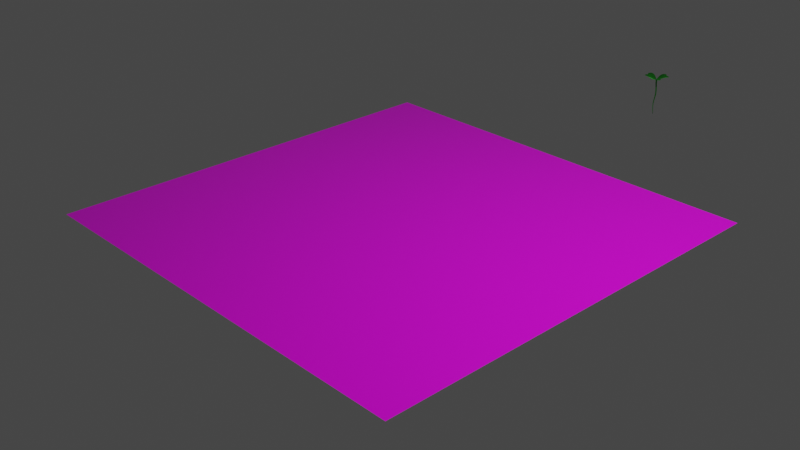 # Source: clover.blend  (saved by Blender 2.92.15; exported with 4.5.12 LTS)
import bpy
from mathutils import Matrix  # noqa: F401  (used for matrix-valued properties, if any)

bpy.ops.wm.read_factory_settings(use_empty=True)
scene = bpy.context.scene
scene.name = 'Scene'

# ---- collections
col_collection = bpy.data.collections.new('Collection'); scene.collection.children.link(col_collection)

# ---- images (referenced by path relative to the original .blend; pixels are not part of the script)
import os
ASSET_DIR = os.environ.get("B2B_ASSET_DIR", "")  # directory of the original .blend (textures are referenced by path, not embedded)
HERE = os.path.dirname(os.path.abspath(__file__))  # packed textures are extracted next to this script under _unpacked/

def load_image(name, relpath, width, height, colorspace="sRGB"):
    """Load a texture the original file referenced (path relative to the .blend, or extracted next to this script)."""
    p = next((c for c in (os.path.join(HERE, relpath), os.path.join(ASSET_DIR, relpath)) if relpath and os.path.exists(c)), "")
    if p:
        img = bpy.data.images.load(p, check_existing=True)
        img.name = name
    else:  # same state as the original file: an image datablock whose file is absent (Cycles renders it pink)
        img = bpy.data.images.new(name, width, height)
        img.source = "FILE"
        img.filepath = "//" + (relpath or name)
    img.colorspace_settings.name = colorspace
    return img
img_moss001_2k_color_jpg = load_image('Moss001_2K_Color.jpg', 'Moss001_2K_Color.jpg', 1024, 1024, 'sRGB')
img_moss001_2k_roughness_jpg = load_image('Moss001_2K_Roughness.jpg', 'Moss001_2K_Roughness.jpg', 1024, 1024, 'sRGB')
img_moss001_2k_displacement_jpg = load_image('Moss001_2K_Displacement.jpg', 'Moss001_2K_Displacement.jpg', 1024, 1024, 'sRGB')

# ---- materials (node trees are filled in below, after node groups)
mat_material_001 = bpy.data.materials.new('Material.001')
mat_material_001.use_transparent_shadow = False
mat_material_002 = bpy.data.materials.new('Material.002')
mat_material_002.use_transparent_shadow = False

# ---- material node trees
mat_material_001.use_nodes = True; mat_material_001.node_tree.nodes.clear()
_N = mat_material_001.node_tree.nodes; _L = mat_material_001.node_tree.links
n0 = _N.new('ShaderNodeBsdfPrincipled'); n0.name = 'Principled BSDF'; n0.location = (10, 300)
n0.distribution = 'GGX'
n0.subsurface_method = 'BURLEY'
n0.inputs[0].default_value = (0.00434, 0.4244, 0.006722, 1.0)
n0.inputs[3].default_value = 1.45
n0.inputs[18].default_value = 0.686
n0.inputs[27].default_value = (0.0, 0.0, 0.0, 1.0)
n0.inputs[28].default_value = 1.0
n1 = _N.new('ShaderNodeOutputMaterial'); n1.name = 'Material Output'; n1.location = (300, 300)
n2 = _N.new('ShaderNodeTexVoronoi'); n2.name = 'Voronoi Texture'; n2.location = (-261, 178)
n2.inputs[2].default_value = 56.6
_L.new(n0.outputs[0], n1.inputs[0])
_L.new(n2.outputs[0], n0.inputs[1])
n1.is_active_output = True
mat_material_002.use_nodes = True; mat_material_002.node_tree.nodes.clear()
_N = mat_material_002.node_tree.nodes; _L = mat_material_002.node_tree.links
n0 = _N.new('ShaderNodeBsdfPrincipled'); n0.name = 'Principled BSDF'; n0.location = (-314, 316)
n0.distribution = 'GGX'
n0.subsurface_method = 'BURLEY'
n0.inputs[3].default_value = 1.45
n0.inputs[27].default_value = (0.0, 0.0, 0.0, 1.0)
n0.inputs[28].default_value = 1.0
n1 = _N.new('ShaderNodeTexImage'); n1.name = 'Image Texture'; n1.location = (-679, 272)
n1.image = img_moss001_2k_color_jpg
n2 = _N.new('ShaderNodeTexImage'); n2.name = 'Image Texture.002'; n2.location = (-657, 20)
n2.image = img_moss001_2k_roughness_jpg
n3 = _N.new('ShaderNodeTexImage'); n3.name = 'Image Texture.001'; n3.location = (11, 176)
n3.image = img_moss001_2k_displacement_jpg
n4 = _N.new('ShaderNodeOutputMaterial'); n4.name = 'Material Output'; n4.location = (300, 300)
n5 = _N.new('ShaderNodeTexImage'); n5.name = 'Image Texture.003'; n5.location = (-93, -112)
_L.new(n0.outputs[0], n4.inputs[0])
_L.new(n1.outputs[0], n0.inputs[0])
_L.new(n3.outputs[0], n4.inputs[2])
_L.new(n2.outputs[0], n0.inputs[2])
n4.is_active_output = True

# ---- world
world_world = bpy.data.worlds.new('World'); scene.world = world_world
world_world.use_nodes = True; world_world.node_tree.nodes.clear()
_N = world_world.node_tree.nodes; _L = world_world.node_tree.links
n0 = _N.new('ShaderNodeOutputWorld'); n0.name = 'World Output'; n0.location = (300, 300)
n1 = _N.new('ShaderNodeBackground'); n1.name = 'Background'; n1.location = (10, 300)
n1.inputs[0].default_value = (0.05088, 0.05088, 0.05088, 1.0)
_L.new(n1.outputs[0], n0.inputs[0])
n0.is_active_output = True
world_world.color = (0.05088, 0.05088, 0.05088)
world_world.use_sun_shadow = False
world_world.sun_shadow_jitter_overblur = 0.0

# ---- cameras
cam_camera = bpy.data.cameras.new('Camera')
cam_camera.clip_end = 100.0
cam_camera.ortho_scale = 7.314

# ---- lights
light_light = bpy.data.lights.new('Light', 'POINT')
light_light.transmission_factor = 0.0
light_light.energy = 1000.0
light_light.shadow_soft_size = 0.1
light_light.shadow_maximum_resolution = 0.006
light_light.use_absolute_resolution = True

# ---- meshes
me_circle_004 = bpy.data.meshes.new('Circle.004')
me_circle_004.from_pydata([(-1.636, 1.0, 7.547), (-1.837, 0.9811, 7.563), (-2.007, 0.9241, 7.56), (-2.14, 0.8317, 7.553), (-2.228, 0.7074, 7.544), (-2.266, 0.5558, 7.535), (-2.249, 0.3829, 7.522), (-2.174, 0.1954, 7.502), (-2.039, 0.0002666, 7.437), (-2.174, -0.1948, 7.465), (-2.249, -0.3824, 7.459), (-2.266, -0.5553, 7.454), (-2.228, -0.7068, 7.453), (-2.14, -0.8312, 7.455), (-2.007, -0.9236, 7.461), (-1.837, -0.9805, 7.472), (-1.636, -0.9997, 7.469), (-1.412, -0.9805, 7.43), (-1.183, -0.9236, 7.355), (-0.9545, -0.8312, 7.254), (-0.7335, -0.7068, 7.143), (-0.524, -0.5556, 7.039), (-0.3303, -0.3841, 6.965), (-0.3302, 0.3808, 6.948), (-0.5238, 0.5553, 7.019), (-0.7335, 0.7074, 7.133), (-0.9545, 0.8317, 7.265), (-1.183, 0.9241, 7.391), (-1.412, 0.9811, 7.489), (-1.785, 0.0002667, 7.351), (-1.531, 0.0002668, 7.297), (-1.277, 0.0002669, 7.207), (-1.023, 0.000267, 7.156), (-0.7686, 0.0001535, 7.085), (-0.5139, -0.001094, 6.99), (-0.2595, -0.002626, 6.938), (-0.1986, -1.873, 7.465), (-0.08777, -2.042, 7.511), (0.04204, -2.166, 7.541), (0.1857, -2.24, 7.563), (0.3368, -2.26, 7.578), (0.4885, -2.223, 7.584), (0.6335, -2.127, 7.581), (0.7645, -1.973, 7.57), (0.8741, -1.763, 7.551), (1.11, -1.791, 7.539), (1.311, -1.77, 7.52), (1.471, -1.705, 7.506), (1.588, -1.601, 7.497), (1.657, -1.464, 7.494), (1.677, -1.304, 7.498), (1.647, -1.127, 7.507), (1.571, -0.9398, 7.509), (1.449, -0.7509, 7.487), (1.292, -0.5743, 7.437), (1.104, -0.4157, 7.358), (0.8906, -0.2781, 7.255), (0.6589, -0.1639, 7.136), (0.4162, -0.07503, 7.027), (-0.2602, -0.4322, 6.963), (-0.3236, -0.6823, 7.021), (-0.3604, -0.9377, 7.099), (-0.3673, -1.191, 7.193), (-0.3427, -1.436, 7.296), (-0.2859, -1.666, 7.391), (1.661, 0.8651, 7.518), (1.748, 1.048, 7.504), (1.786, 1.223, 7.486), (1.775, 1.384, 7.473), (1.714, 1.524, 7.468), (1.603, 1.634, 7.471), (1.446, 1.708, 7.481), (1.247, 1.74, 7.493), (1.01, 1.725, 7.468), (0.9117, 1.941, 7.528), (0.7892, 2.101, 7.549), (0.6496, 2.205, 7.558), (0.5001, 2.25, 7.559), (0.3481, 2.238, 7.556), (0.2007, 2.172, 7.548), (0.06435, 2.055, 7.535), (-0.05543, 1.892, 7.505), (-0.1538, 1.69, 7.44), (-0.2229, 1.464, 7.343), (-0.2606, 1.221, 7.227), (-0.2674, 0.9672, 7.11), (-0.2444, 0.709, 7.009), (-0.1947, 0.4529, 6.944), (0.4613, 0.06105, 7.04), (0.7087, 0.1392, 7.15), (0.9462, 0.2411, 7.275), (1.166, 0.3669, 7.386), (1.363, 0.5152, 7.465), (1.53, 0.683, 7.508), (0.8793, 1.507, 7.38), (0.7489, 1.289, 7.311), (0.6184, 1.07, 7.208), (0.488, 0.8524, 7.148), (0.3575, 0.634, 7.08), (0.2274, 0.4144, 6.994), (0.09737, 0.1951, 6.945), (-1.636, 1.0, 7.537), (-1.837, 0.9811, 7.553), (-2.007, 0.9241, 7.55), (-2.14, 0.8317, 7.543), (-2.228, 0.7074, 7.534), (-2.266, 0.5558, 7.525), (-2.249, 0.3829, 7.512), (-2.174, 0.1954, 7.492), (-2.039, 0.0002666, 7.427), (-2.174, -0.1948, 7.455), (-2.249, -0.3824, 7.448), (-2.266, -0.5553, 7.444), (-2.228, -0.7068, 7.443), (-2.14, -0.8312, 7.445), (-2.007, -0.9236, 7.451), (-1.837, -0.9805, 7.462), (-1.636, -0.9997, 7.459), (-1.412, -0.9805, 7.42), (-1.183, -0.9236, 7.345), (-0.9545, -0.8312, 7.244), (-0.7335, -0.7068, 7.133), (-0.5239, -0.5556, 7.029), (-0.3303, -0.3842, 6.955), (-0.3302, 0.3806, 6.938), (-0.5238, 0.5552, 7.009), (-0.7335, 0.7074, 7.123), (-0.9545, 0.8317, 7.255), (-1.183, 0.9241, 7.38), (-1.412, 0.9811, 7.479), (-0.1986, -1.873, 7.455), (-0.08777, -2.042, 7.501), (0.04204, -2.166, 7.531), (0.1857, -2.24, 7.553), (0.3368, -2.26, 7.568), (0.4885, -2.223, 7.574), (0.6335, -2.127, 7.571), (0.7645, -1.973, 7.56), (0.8741, -1.763, 7.541), (1.11, -1.791, 7.529), (1.311, -1.77, 7.51), (1.471, -1.705, 7.496), (1.588, -1.601, 7.487), (1.657, -1.464, 7.484), (1.677, -1.304, 7.488), (1.647, -1.127, 7.497), (1.571, -0.9398, 7.498), (1.449, -0.7509, 7.476), (1.292, -0.5743, 7.427), (1.104, -0.4157, 7.348), (0.8906, -0.2781, 7.244), (0.6589, -0.1639, 7.126), (0.4162, -0.07517, 7.017), (-0.2602, -0.4323, 6.953), (-0.3235, -0.6824, 7.011), (-0.3604, -0.9377, 7.089), (-0.3673, -1.191, 7.183), (-0.3427, -1.436, 7.286), (-0.2859, -1.666, 7.381), (0.7511, -1.529, 7.488), (0.6327, -1.304, 7.398), (0.5142, -1.08, 7.282), (0.3958, -0.8548, 7.165), (0.2776, -0.6303, 7.068), (0.1598, -0.4068, 6.991), (0.0658, -0.1829, 6.946), (1.661, 0.8651, 7.508), (1.748, 1.048, 7.494), (1.786, 1.223, 7.476), (1.775, 1.384, 7.463), (1.714, 1.524, 7.458), (1.603, 1.634, 7.461), (1.446, 1.708, 7.471), (1.247, 1.74, 7.483), (1.01, 1.725, 7.458), (0.9117, 1.941, 7.518), (0.7892, 2.101, 7.539), (0.6496, 2.205, 7.548), (0.5001, 2.25, 7.549), (0.3481, 2.238, 7.546), (0.2007, 2.172, 7.538), (0.06435, 2.055, 7.525), (-0.05543, 1.892, 7.495), (-0.1538, 1.69, 7.429), (-0.2229, 1.464, 7.333), (-0.2606, 1.221, 7.217), (-0.2674, 0.9672, 7.1), (-0.2444, 0.7089, 6.999), (-0.1947, 0.4528, 6.934), (0.4614, 0.06091, 7.03), (0.7087, 0.1392, 7.14), (0.9462, 0.2411, 7.264), (1.166, 0.3669, 7.376), (1.363, 0.5152, 7.455), (1.53, 0.683, 7.498), (-0.005632, 0.1417, 6.919), (-0.06112, 0.1307, 6.919), (-0.1081, 0.09921, 6.919), (-0.1395, 0.05212, 6.919), (-0.1505, -0.003408, 6.919), (-0.1394, -0.05893, 6.919), (-0.1079, -0.106, 6.919), (-0.06077, -0.1374, 6.919), (-0.00526, -0.1484, 6.919), (0.05023, -0.1374, 6.919), (0.09724, -0.1059, 6.919), (0.1286, -0.05882, 6.919), (0.1396, -0.003296, 6.919), (0.1285, 0.05222, 6.919), (0.09697, 0.09928, 6.919), (0.04988, 0.1307, 6.919), (0.0009297, 0.141, 6.898), (-0.05455, 0.13, 6.898), (-0.1016, 0.09849, 6.898), (-0.1329, 0.05141, 6.898), (-0.1439, -0.004122, 6.898), (-0.1328, -0.05964, 6.898), (-0.1013, -0.1067, 6.898), (-0.05421, -0.1381, 6.898), (0.001302, -0.1492, 6.898), (0.05678, -0.1381, 6.898), (0.1038, -0.1066, 6.898), (0.1352, -0.05954, 6.898), (0.1461, -0.004011, 6.898), (0.135, 0.05151, 6.898), (0.1035, 0.09856, 6.898), (0.05644, 0.13, 6.898), (-0.03942, 0.01902, -0.03126), (-0.02461, 0.02195, -0.03126), (-0.05197, 0.01061, -0.03127), (-0.06034, -0.001987, -0.03129), (-0.06327, -0.01687, -0.03132), (-0.0603, -0.03176, -0.03134), (-0.05188, -0.04439, -0.03136), (-0.03931, -0.05285, -0.03138), (-0.02449, -0.05584, -0.03139), (-0.009675, -0.0529, -0.03139), (0.002873, -0.0445, -0.03138), (0.01125, -0.0319, -0.03136), (0.01417, -0.01702, -0.03134), (0.0112, -0.002128, -0.03131), (0.002788, 0.01051, -0.03129), (-0.009786, 0.01896, -0.03127), (-0.05869, 0.08214, 6.2), (0.02185, 0.07628, 5.494), (0.06747, 0.1024, 4.777), (0.03786, 0.153, 4.058), (-0.08601, 0.178, 3.343), (-0.2213, 0.1671, 2.636), (-0.2854, 0.1177, 1.949), (-0.2375, 0.06141, 1.277), (-0.1367, 0.02404, 0.6223), (-0.1474, 0.007996, 0.6223), (-0.2505, 0.04189, 1.277), (-0.3007, 0.09479, 1.949), (-0.2392, 0.141, 2.635), (-0.1065, 0.1485, 3.342), (0.01528, 0.12, 4.058), (0.0429, 0.06586, 4.777), (-0.004798, 0.03615, 5.494), (-0.08768, 0.03858, 6.2), (0.1324, -0.1075, 6.199), (0.1985, -0.09774, 5.494), (0.23, -0.05626, 4.777), (0.1861, 0.009275, 4.058), (0.04604, 0.04867, 3.342), (-0.1062, 0.05288, 2.635), (-0.1866, 0.01837, 1.948), (-0.1537, -0.02346, 1.277), (-0.06725, -0.04599, 0.622), (-0.05657, -0.02995, 0.622), (-0.1407, -0.003939, 1.277), (-0.1712, 0.04129, 1.948), (-0.08827, 0.07901, 2.635), (0.0665, 0.07814, 3.343), (0.2087, 0.04226, 4.059), (0.2545, -0.01969, 4.777), (0.2252, -0.05762, 5.494), (0.1614, -0.06392, 6.199), (-0.1512, -0.01093, 0.6222), (-0.2551, 0.01887, 1.277), (-0.3062, 0.0678, 1.948), (-0.2457, 0.1101, 2.635), (-0.1138, 0.1137, 3.342), (0.007423, 0.08113, 4.058), (0.03445, 0.02277, 4.777), (-0.01394, -0.01111, 5.494), (-0.09772, -0.01278, 6.2), (-0.0528, -0.01102, 0.622), (-0.1361, 0.01907, 1.277), (-0.1657, 0.06828, 1.948), (-0.08182, 0.1098, 2.635), (0.07378, 0.113, 3.343), (0.2166, 0.08117, 4.059), (0.263, 0.0234, 4.778), (0.2343, -0.01035, 5.494), (0.1714, -0.01256, 6.199), (-0.1474, -0.02987, 0.6222), (-0.2506, -0.004122, 1.277), (-0.301, 0.04085, 1.948), (-0.2397, 0.07926, 2.635), (-0.1068, 0.07882, 3.342), (0.01548, 0.04223, 4.058), (0.04339, -0.02027, 4.777), (-0.004189, -0.05832, 5.494), (-0.08727, -0.06413, 6.2), (-0.05651, 0.007919, 0.6221), (-0.1405, 0.04207, 1.277), (-0.171, 0.09523, 1.948), (-0.08785, 0.1407, 2.636), (0.06679, 0.1478, 3.343), (0.2085, 0.1201, 4.059), (0.254, 0.06643, 4.778), (0.2245, 0.03685, 5.494), (0.161, 0.03878, 6.199), (-0.1368, -0.04593, 0.6221), (-0.2378, -0.0236, 1.277), (-0.2859, 0.01803, 1.948), (-0.2221, 0.05308, 2.635), (-0.08658, 0.0492, 3.342), (0.03823, 0.009242, 4.058), (0.06837, -0.05671, 4.777), (0.02298, -0.09828, 5.494), (-0.05792, -0.1076, 6.2), (-0.06715, 0.02398, 0.6222), (-0.1533, 0.06155, 1.277), (-0.1861, 0.118, 1.948), (-0.1054, 0.1669, 2.636), (0.04659, 0.1775, 3.343), (0.1857, 0.153, 4.059), (0.2291, 0.1029, 4.778), (0.1974, 0.07681, 5.494), (0.1316, 0.08229, 6.199), (-0.1209, -0.05667, 0.622), (-0.2186, -0.0366, 1.277), (-0.2632, 0.002833, 1.948), (-0.1957, 0.03556, 2.635), (-0.05625, 0.02934, 3.342), (0.07221, -0.01279, 4.058), (0.1056, -0.081, 4.777), (0.06342, -0.1249, 5.494), (-0.01415, -0.1367, 6.199), (-0.08309, 0.03472, 0.6222), (-0.1726, 0.07455, 1.277), (-0.2088, 0.1332, 1.948), (-0.1319, 0.1844, 2.636), (0.01626, 0.1973, 3.343), (0.1517, 0.1751, 4.059), (0.1918, 0.1272, 4.778), (0.1569, 0.1034, 5.494), (0.08784, 0.1113, 6.199), (-0.102, -0.06045, 0.622), (-0.1958, -0.04114, 1.277), (-0.2363, -0.00244, 1.948), (-0.1643, 0.02937, 2.635), (-0.02039, 0.02226, 3.342), (0.1123, -0.02052, 4.058), (0.1494, -0.08944, 4.777), (0.111, -0.1342, 5.494), (0.03739, -0.1469, 6.199), (0.0363, 0.1215, 6.2), (0.1094, 0.1127, 5.494), (0.1481, 0.1356, 4.778), (0.1117, 0.1828, 4.059), (-0.0196, 0.2044, 3.343), (-0.1632, 0.1906, 2.636), (-0.2356, 0.1385, 1.948), (-0.1953, 0.07908, 1.277), (-0.1019, 0.0385, 0.6223), (-0.1207, 0.03475, 0.6223), (-0.2181, 0.07447, 1.277), (-0.2625, 0.1331, 1.949), (-0.1946, 0.1845, 2.636), (-0.05551, 0.1976, 3.343), (0.07172, 0.1751, 4.059), (0.1044, 0.1269, 4.778), (0.06194, 0.1032, 5.494), (-0.01515, 0.1113, 6.2), (-0.08322, -0.0567, 0.622), (-0.173, -0.03653, 1.277), (-0.2094, 0.003018, 1.948), (-0.1329, 0.03545, 2.635), (0.01553, 0.02905, 3.342), (0.1523, -0.01277, 4.058), (0.193, -0.08076, 4.777), (0.1584, -0.1246, 5.494), (0.08884, -0.1366, 6.199)], [(138, 159)], [(1, 0, 101, 102), (2, 1, 102, 103), (3, 2, 103, 104), (4, 3, 104, 105), (5, 4, 105, 106), (6, 5, 106, 107), (7, 6, 107, 108), (8, 7, 108, 109), (9, 8, 109, 110), (10, 9, 110, 111), (11, 10, 111, 112), (12, 11, 112, 113), (13, 12, 113, 114), (14, 13, 114, 115), (15, 14, 115, 116), (16, 15, 116, 117), (17, 16, 117, 118), (18, 17, 118, 119), (19, 18, 119, 120), (20, 19, 120, 121), (21, 20, 121, 122), (22, 21, 122, 123), (24, 23, 124, 125), (25, 24, 125, 126), (26, 25, 126, 127), (27, 26, 127, 128), (28, 27, 128, 129), (0, 28, 129, 101), (37, 36, 130, 131), (38, 37, 131, 132), (39, 38, 132, 133), (40, 39, 133, 134), (41, 40, 134, 135), (42, 41, 135, 136), (43, 42, 136, 137), (44, 43, 137, 138), (45, 44, 138, 139), (46, 45, 139, 140), (47, 46, 140, 141), (48, 47, 141, 142), (49, 48, 142, 143), (50, 49, 143, 144), (51, 50, 144, 145), (52, 51, 145, 146), (53, 52, 146, 147), (54, 53, 147, 148), (55, 54, 148, 149), (56, 55, 149, 150), (57, 56, 150, 151), (58, 57, 151, 152), (60, 59, 153, 154), (61, 60, 154, 155), (62, 61, 155, 156), (63, 62, 156, 157), (64, 63, 157, 158), (36, 64, 158, 130), (66, 65, 166, 167), (67, 66, 167, 168), (68, 67, 168, 169), (69, 68, 169, 170), (70, 69, 170, 171), (71, 70, 171, 172), (72, 71, 172, 173), (73, 72, 173, 174), (74, 73, 174, 175), (75, 74, 175, 176), (76, 75, 176, 177), (77, 76, 177, 178), (78, 77, 178, 179), (79, 78, 179, 180), (80, 79, 180, 181), (81, 80, 181, 182), (82, 81, 182, 183), (83, 82, 183, 184), (84, 83, 184, 185), (85, 84, 185, 186), (86, 85, 186, 187), (87, 86, 187, 188), (89, 88, 189, 190), (90, 89, 190, 191), (91, 90, 191, 192), (92, 91, 192, 193), (93, 92, 193, 194), (65, 93, 194, 166), (200, 199, 215, 216), (208, 207, 223, 224), (201, 200, 216, 217), (209, 208, 224, 225), (202, 201, 217, 218), (210, 209, 225, 226), (37, 38, 39, 40, 41, 42, 43, 44, 159, 160, 161, 162, 163, 164, 165, 204, 203, 202, 59, 60, 61, 62, 63, 64, 36), (196, 195, 211, 212), (195, 210, 226, 211), (207, 206, 205, 204, 220, 221, 222, 223), (197, 196, 212, 213), (47, 48, 49, 50, 51, 52, 53, 54, 55, 56, 57, 58, 207, 206, 205, 204, 165, 203, 164, 163, 162, 161, 160, 159, 44, 45, 46), (198, 197, 213, 214), (199, 198, 214, 215), (196, 197, 198, 199, 200, 201, 202, 203, 204, 205, 206, 207, 208, 209, 210, 195), (252, 251, 229, 230), (203, 202, 218, 219, 220, 204), (207, 58, 152, 223), (59, 202, 218, 153), (201, 22, 123, 217), (9, 10, 11, 12, 13, 14, 15, 16, 17, 18, 19, 20, 21, 22, 201, 200, 199, 35, 34, 33, 32, 31, 30, 29, 8), (1, 2, 3, 4, 5, 6, 7, 8, 29, 30, 31, 32, 33, 34, 35, 199, 198, 197, 23, 24, 25, 26, 27, 28, 0), (23, 197, 213, 124), (196, 87, 188, 212), (74, 75, 76, 77, 78, 79, 80, 81, 82, 83, 84, 85, 86, 87, 196, 195, 210, 100, 99, 98, 97, 96, 95, 94, 73), (66, 67, 68, 69, 70, 71, 72, 73, 94, 95, 96, 97, 98, 99, 210, 209, 208, 88, 89, 90, 91, 92, 93, 65), (88, 208, 224, 189), (227, 228, 242, 241, 240, 239, 238, 237, 236, 235, 234, 233, 232, 231, 230, 229), (270, 269, 237, 238), (279, 252, 230, 231), (288, 270, 238, 239), (297, 279, 231, 232), (306, 288, 239, 240), (315, 297, 232, 233), (324, 306, 240, 241), (333, 315, 233, 234), (342, 324, 241, 242), (351, 333, 234, 235), (369, 368, 228, 227), (368, 342, 242, 228), (378, 351, 235, 236), (251, 369, 227, 229), (269, 378, 236, 237), (221, 220, 386, 261), (261, 386, 385, 262), (262, 385, 384, 263), (263, 384, 383, 264), (264, 383, 382, 265), (265, 382, 381, 266), (266, 381, 380, 267), (267, 380, 379, 268), (268, 379, 378, 269), (213, 212, 377, 243), (243, 377, 376, 244), (244, 376, 375, 245), (245, 375, 374, 246), (246, 374, 373, 247), (247, 373, 372, 248), (248, 372, 371, 249), (249, 371, 370, 250), (250, 370, 369, 251), (220, 219, 359, 386), (386, 359, 358, 385), (385, 358, 357, 384), (384, 357, 356, 383), (383, 356, 355, 382), (382, 355, 354, 381), (381, 354, 353, 380), (380, 353, 352, 379), (379, 352, 351, 378), (211, 226, 350, 360), (360, 350, 349, 361), (361, 349, 348, 362), (362, 348, 347, 363), (363, 347, 346, 364), (364, 346, 345, 365), (365, 345, 344, 366), (366, 344, 343, 367), (367, 343, 342, 368), (212, 211, 360, 377), (377, 360, 361, 376), (376, 361, 362, 375), (375, 362, 363, 374), (374, 363, 364, 373), (373, 364, 365, 372), (372, 365, 366, 371), (371, 366, 367, 370), (370, 367, 368, 369), (219, 218, 341, 359), (359, 341, 340, 358), (358, 340, 339, 357), (357, 339, 338, 356), (356, 338, 337, 355), (355, 337, 336, 354), (354, 336, 335, 353), (353, 335, 334, 352), (352, 334, 333, 351), (226, 225, 332, 350), (350, 332, 331, 349), (349, 331, 330, 348), (348, 330, 329, 347), (347, 329, 328, 346), (346, 328, 327, 345), (345, 327, 326, 344), (344, 326, 325, 343), (343, 325, 324, 342), (218, 217, 323, 341), (341, 323, 322, 340), (340, 322, 321, 339), (339, 321, 320, 338), (338, 320, 319, 337), (337, 319, 318, 336), (336, 318, 317, 335), (335, 317, 316, 334), (334, 316, 315, 333), (225, 224, 314, 332), (332, 314, 313, 331), (331, 313, 312, 330), (330, 312, 311, 329), (329, 311, 310, 328), (328, 310, 309, 327), (327, 309, 308, 326), (326, 308, 307, 325), (325, 307, 306, 324), (217, 216, 305, 323), (323, 305, 304, 322), (322, 304, 303, 321), (321, 303, 302, 320), (320, 302, 301, 319), (319, 301, 300, 318), (318, 300, 299, 317), (317, 299, 298, 316), (316, 298, 297, 315), (224, 223, 296, 314), (314, 296, 295, 313), (313, 295, 294, 312), (312, 294, 293, 311), (311, 293, 292, 310), (310, 292, 291, 309), (309, 291, 290, 308), (308, 290, 289, 307), (307, 289, 288, 306), (216, 215, 287, 305), (305, 287, 286, 304), (304, 286, 285, 303), (303, 285, 284, 302), (302, 284, 283, 301), (301, 283, 282, 300), (300, 282, 281, 299), (299, 281, 280, 298), (298, 280, 279, 297), (223, 222, 278, 296), (296, 278, 277, 295), (295, 277, 276, 294), (294, 276, 275, 293), (293, 275, 274, 292), (292, 274, 273, 291), (291, 273, 272, 290), (290, 272, 271, 289), (289, 271, 270, 288), (215, 214, 260, 287), (287, 260, 259, 286), (286, 259, 258, 285), (285, 258, 257, 284), (284, 257, 256, 283), (283, 256, 255, 282), (282, 255, 254, 281), (281, 254, 253, 280), (280, 253, 252, 279), (222, 221, 261, 278), (278, 261, 262, 277), (277, 262, 263, 276), (276, 263, 264, 275), (275, 264, 265, 274), (274, 265, 266, 273), (273, 266, 267, 272), (272, 267, 268, 271), (271, 268, 269, 270), (214, 213, 243, 260), (260, 243, 244, 259), (259, 244, 245, 258), (258, 245, 246, 257), (257, 246, 247, 256), (256, 247, 248, 255), (255, 248, 249, 254), (254, 249, 250, 253), (253, 250, 251, 252)])
me_circle_004.polygons.foreach_set('use_smooth', [True] * 271)
_uv = me_circle_004.uv_layers.new(name='UVMap')
_uv.uv.foreach_set('vector', [0.0, 0.0, 0.0, 0.0, 0.0, 0.0, 0.0, 0.0, 0.0, 0.0, 0.0, 0.0, 0.0, 0.0, 0.0, 0.0, 0.0, 0.0, 0.0, 0.0, 0.0, 0.0, 0.0, 0.0, 0.0, 0.0, 0.0, 0.0, 0.0, 0.0, 0.0, 0.0, 0.0, 0.0, 0.0, 0.0, 0.0, 0.0, 0.0, 0.0, 0.0, 0.0, 0.0, 0.0, 0.0, 0.0, 0.0, 0.0, 0.0, 0.0, 0.0, 0.0, 0.0, 0.0, 0.0, 0.0, 0.0, 0.0, 0.0, 0.0, 0.0, 0.0, 0.0, 0.0, 0.0, 0.0, 0.0, 0.0, 0.0, 0.0, 0.0, 0.0, 0.0, 0.0, 0.0, 0.0, 0.0, 0.0, 0.0, 0.0, 0.0, 0.0, 0.0, 0.0, 0.0, 0.0, 0.0, 0.0, 0.0, 0.0, 0.0, 0.0, 0.0, 0.0, 0.0, 0.0, 0.0, 0.0, 0.0, 0.0, 0.0, 0.0, 0.0, 0.0, 0.0, 0.0, 0.0, 0.0, 0.0, 0.0, 0.0, 0.0, 0.0, 0.0, 0.0, 0.0, 0.0, 0.0, 0.0, 0.0, 0.0, 0.0, 0.0, 0.0, 0.0, 0.0, 0.0, 0.0, 0.0, 0.0, 0.0, 0.0, 0.0, 0.0, 0.0, 0.0, 0.0, 0.0, 0.0, 0.0, 0.0, 0.0, 0.0, 0.0, 0.0, 0.0, 0.0, 0.0, 0.0, 0.0, 0.0, 0.0, 0.0, 0.0, 0.0, 0.0, 0.0, 0.0, 0.0, 0.0, 0.0, 0.0, 0.0, 0.0, 0.0, 0.0, 0.0, 0.0, 0.0, 0.0, 0.0, 0.0, 0.0, 0.0, 0.0, 0.0, 0.0, 0.0, 0.0, 0.0, 0.0, 0.0, 0.0, 0.0, 0.0, 0.0, 0.0, 0.0, 0.0, 0.0, 0.0, 0.0, 0.0, 0.0, 0.0, 0.0, 0.0, 0.0, 0.0, 0.0, 0.0, 0.0, 0.0, 0.0, 0.0, 0.0, 0.0, 0.0, 0.0, 0.0, 0.0, 0.0, 0.0, 0.0, 0.0, 0.0, 0.0, 0.0, 0.0, 0.0, 0.0, 0.0, 0.0, 0.0, 0.0, 0.0, 0.0, 0.0, 0.0, 0.0, 0.0, 0.0, 0.0, 0.0, 0.0, 0.0, 0.0, 0.0, 0.0, 0.0, 0.0, 0.0, 0.0, 0.0, 0.0, 0.0, 0.0, 0.0, 0.0, 0.0, 0.0, 0.0, 0.0, 0.0, 0.0, 0.0, 0.0, 0.0, 0.0, 0.0, 0.0, 0.0, 0.0, 0.0, 0.0, 0.0, 0.0, 0.0, 0.0, 0.0, 0.0, 0.0, 0.0, 0.0, 0.0, 0.0, 0.0, 0.0, 0.0, 0.0, 0.0, 0.0, 0.0, 0.0, 0.0, 0.0, 0.0, 0.0, 0.0, 0.0, 0.0, 0.0, 0.0, 0.0, 0.0, 0.0, 0.0, 0.0, 0.0, 0.0, 0.0, 0.0, 0.0, 0.0, 0.0, 0.0, 0.0, 0.0, 0.0, 0.0, 0.0, 0.0, 0.0, 0.0, 0.0, 0.0, 0.0, 0.0, 0.0, 0.0, 0.0, 0.0, 0.0, 0.0, 0.0, 0.0, 0.0, 0.0, 0.0, 0.0, 0.0, 0.0, 0.0, 0.0, 0.0, 0.0, 0.0, 0.0, 0.0, 0.0, 0.0, 0.0, 0.0, 0.0, 0.0, 0.0, 0.0, 0.0, 0.0, 0.0, 0.0, 0.0, 0.0, 0.0, 0.0, 0.0, 0.0, 0.0, 0.0, 0.0, 0.0, 0.0, 0.0, 0.0, 0.0, 0.0, 0.0, 0.0, 0.0, 0.0, 0.0, 0.0, 0.0, 0.0, 0.0, 0.0, 0.0, 0.0, 0.0, 0.0, 0.0, 0.0, 0.0, 0.0, 0.0, 0.0, 0.0, 0.0, 0.0, 0.0, 0.0, 0.0, 0.0, 0.0, 0.0, 0.0, 0.0, 0.0, 0.0, 0.0, 0.0, 0.0, 0.0, 0.0, 0.0, 0.0, 0.0, 0.0, 0.0, 0.0, 0.0, 0.0, 0.0, 0.0, 0.0, 0.0, 0.0, 0.0, 0.0, 0.0, 0.0, 0.0, 0.0, 0.0, 0.0, 0.0, 0.0, 0.0, 0.0, 0.0, 0.0, 0.0, 0.0, 0.0, 0.0, 0.0, 0.0, 0.0, 0.0, 0.0, 0.0, 0.0, 0.0, 0.0, 0.0, 0.0, 0.0, 0.0, 0.0, 0.0, 0.0, 0.0, 0.0, 0.0, 0.0, 0.0, 0.0, 0.0, 0.0, 0.0, 0.0, 0.0, 0.0, 0.0, 0.0, 0.0, 0.0, 0.0, 0.0, 0.0, 0.0, 0.0, 0.0, 0.0, 0.0, 0.0, 0.0, 0.0, 0.0, 0.0, 0.0, 0.0, 0.0, 0.0, 0.0, 0.0, 0.0, 0.0, 0.0, 0.0, 0.0, 0.0, 0.0, 0.0, 0.0, 0.0, 0.0, 0.0, 0.0, 0.0, 0.0, 0.0, 0.0, 0.0, 0.0, 0.0, 0.0, 0.0, 0.0, 0.0, 0.0, 0.0, 0.0, 0.0, 0.0, 0.0, 0.0, 0.0, 0.0, 0.0, 0.0, 0.0, 0.0, 0.0, 0.0, 0.0, 0.0, 0.0, 0.0, 0.0, 0.0, 0.0, 0.0, 0.0, 0.0, 0.0, 0.0, 0.0, 0.0, 0.0, 0.0, 0.0, 0.0, 0.0, 0.0, 0.0, 0.0, 0.0, 0.0, 0.0, 0.0, 0.0, 0.0, 0.0, 0.0, 0.0, 0.0, 0.0, 0.0, 0.0, 0.0, 0.0, 0.0, 0.0, 0.0, 0.0, 0.0, 0.0, 0.0, 0.0, 0.0, 0.0, 0.0, 0.0, 0.0, 0.0, 0.0, 0.0, 0.0, 0.0, 0.0, 0.0, 0.0, 0.0, 0.0, 0.0, 0.0, 0.0, 0.0, 0.0, 0.0, 0.0, 0.0, 0.0, 0.0, 0.0, 0.0, 0.0, 0.0, 0.0, 0.0, 0.0, 0.0, 0.0, 0.0, 0.0, 0.0, 0.0, 0.0, 0.0, 0.0, 0.0, 0.0, 0.0, 0.0, 0.0, 0.0, 0.0, 0.0, 0.0, 0.0, 0.0, 0.0, 0.0, 0.0, 0.0, 0.0, 0.0, 0.0, 0.0, 0.0, 0.0, 0.0, 0.0, 0.0, 0.0, 0.0, 0.0, 0.0, 0.0, 0.0, 0.0, 0.0, 0.0, 0.0, 0.0, 0.0, 0.0, 0.0, 0.0, 0.0, 0.0, 0.0, 0.0, 0.0, 0.0, 0.0, 0.0, 0.0, 0.0, 0.0, 0.0, 0.0, 0.0, 0.0, 0.0, 0.0, 0.0, 0.0, 0.0, 0.0, 0.0, 0.0, 0.0, 0.0, 0.0, 0.0, 0.0, 0.0, 0.0, 0.0, 0.0, 0.0, 0.0, 0.0, 0.0, 0.0, 0.0, 0.0, 0.0, 0.0, 0.0, 0.0, 0.0, 0.0, 0.0, 0.0, 0.0, 0.0, 0.0, 0.0, 0.0, 0.0, 0.0, 0.0, 0.0, 0.0, 0.0, 0.0, 0.0, 0.0, 0.0, 0.0, 0.0, 0.0, 0.0, 0.0, 0.0, 0.0, 0.0, 0.0, 0.0, 0.0, 0.0, 0.0, 0.0, 0.0, 0.0, 0.0, 0.0, 0.0, 0.0, 0.0, 0.0, 0.0, 0.0, 0.0, 0.0, 0.0, 0.0, 0.0, 0.0, 0.0, 0.0, 0.0, 0.0, 0.0, 0.0, 0.0, 0.0, 0.0, 0.0, 0.0, 0.0, 0.0, 0.0, 0.0, 0.0, 0.0, 0.0, 0.0, 0.0, 0.0, 0.0, 0.0, 0.0, 0.0, 0.0, 0.0, 0.0, 0.0, 0.0, 0.0, 0.0, 0.0, 0.0, 0.0, 0.0, 0.0, 0.0, 0.0, 0.0, 0.0, 0.0, 0.0, 0.0, 0.0, 0.0, 0.0, 0.0, 0.0, 0.0, 0.0, 0.0, 0.0, 0.0, 0.0, 0.0, 0.0, 0.0, 0.0, 0.0, 0.0, 0.0, 0.0, 0.0, 0.0, 0.0, 0.0, 0.0, 0.0, 0.0, 0.0, 0.0, 0.0, 0.0, 0.0, 0.0, 0.0, 0.0, 0.0, 0.0, 0.0, 0.0, 0.0, 0.0, 0.0, 0.0, 0.0, 0.0, 0.0, 0.0, 0.0, 0.0, 0.0, 0.0, 0.0, 0.0, 0.0, 0.0, 0.0, 0.0, 0.0, 0.0, 0.0, 0.0, 0.0, 0.0, 0.0, 0.0, 0.0, 0.0, 0.0, 0.0, 0.0, 0.0, 0.0, 0.0, 0.0, 0.0, 0.0, 0.0, 0.0, 0.0, 0.0, 0.0, 0.0, 0.0, 0.0, 0.0, 0.0, 0.0, 0.0, 0.0, 0.0, 0.0, 0.0, 0.0, 0.0, 0.0, 0.0, 0.0, 0.0, 0.0, 0.0, 0.0, 0.0, 0.0, 0.0, 0.0, 0.0, 0.0, 0.0, 0.0, 0.0, 0.0, 0.0, 0.0, 0.0, 0.0, 0.0, 0.0, 0.0, 0.0, 0.0, 0.0, 0.0, 0.0, 0.0, 0.0, 0.0, 0.0, 0.0, 0.0, 0.0, 0.0, 0.0, 0.0, 0.0, 0.0, 0.0, 0.0, 0.0, 0.0, 0.0, 0.0, 0.0, 0.0, 0.0, 0.0, 0.0, 0.0, 0.0, 0.0, 0.0, 0.0, 0.0, 0.0, 0.0, 0.0, 0.0, 0.0, 0.0, 0.0, 0.0, 0.0, 0.0, 0.0, 0.0, 0.0, 0.0, 0.0, 0.0, 0.0, 0.0, 0.0, 0.0, 0.0, 0.0, 0.0, 0.0, 0.0, 0.0, 0.0, 0.0, 0.0, 0.0, 0.0, 0.0, 0.0, 0.0, 0.0, 0.0, 0.0, 0.0, 0.0, 0.0, 0.0, 0.0, 0.0, 0.0, 0.0, 0.0, 0.0, 0.0, 0.0, 0.0, 0.0, 0.0, 0.0, 0.0, 0.0, 0.0, 0.0, 0.0, 0.0, 0.0, 0.0, 0.0, 0.0, 0.0, 0.0, 0.0, 0.0, 0.0, 0.0, 0.0, 0.0, 0.0, 0.0, 0.0, 0.0, 0.0, 0.0, 0.0, 0.0, 0.0, 0.0, 0.0, 0.0, 0.0, 0.0, 0.0, 0.0, 0.0, 0.0, 0.0, 0.0, 0.0, 0.0, 0.0, 0.0, 0.0, 0.0, 0.0, 0.0, 0.0, 0.0, 0.0, 0.0, 0.0, 0.0, 0.0, 0.0, 0.0, 0.0, 0.0, 0.0, 0.0, 0.0, 0.0, 0.0, 0.0, 0.0, 0.0, 0.0, 0.0, 0.0, 0.0, 0.0, 0.0, 0.0, 0.0, 0.0, 0.0, 0.0, 0.0, 0.0, 0.0, 0.0, 0.0, 0.0, 0.0, 0.0, 0.0, 0.0, 0.0, 0.0, 0.0, 0.0, 0.0, 0.0, 0.0, 0.0, 0.0, 0.0, 0.0, 0.0, 0.0, 0.0, 0.0, 0.0, 0.0, 0.0, 0.0, 0.0, 0.0, 0.0, 0.0, 0.0, 0.0, 0.0, 0.0, 0.0, 0.0, 0.0, 0.0, 0.0, 0.0, 0.0, 0.0, 0.0, 0.0, 0.0, 0.0, 0.0, 0.0, 0.0, 0.0, 0.0, 0.0, 0.0, 0.0, 0.0, 0.0, 0.0, 0.0, 0.0, 0.0, 0.0, 0.0, 0.0, 0.0, 0.0, 0.0, 0.0, 0.0, 0.0, 0.0, 0.0, 0.0, 0.0, 0.0, 0.0, 0.0, 0.0, 0.0, 0.0, 0.0, 0.0, 0.0, 0.0, 0.0, 0.0, 0.0, 0.0, 0.0, 0.0, 0.0, 0.0, 0.0, 0.0, 0.0, 0.0, 0.0, 0.0, 0.0, 0.0, 0.0, 0.0, 0.0, 0.0, 0.0, 0.0, 0.0, 0.0, 0.0, 0.0, 0.0, 0.0, 0.0, 0.0, 0.0, 0.0, 0.0, 0.0, 0.0, 0.0, 0.0, 0.0, 0.0, 0.0, 0.0, 0.0, 0.0, 0.0, 0.0, 0.0, 0.0, 0.0, 0.0, 0.0, 0.0, 0.0, 0.0, 0.0, 0.0, 0.0, 0.0, 0.0, 0.0, 0.0, 0.0, 0.0, 0.0, 0.0, 0.0, 0.0, 0.0, 0.0, 0.0, 0.0, 0.0, 0.0, 0.0, 0.0, 0.0, 0.0, 0.0, 0.0, 0.0, 0.0, 0.0, 0.0, 0.0, 0.0, 0.0, 0.0, 0.0, 0.0, 0.0, 0.0, 0.0, 0.0, 0.0, 0.0, 0.0, 0.0, 0.0, 0.0, 0.0, 0.0, 0.0, 0.0, 0.0, 0.0, 0.0, 0.0, 0.0, 0.0, 0.0, 0.0, 0.0, 0.0, 0.0, 0.0, 0.0, 0.0, 0.0, 0.0, 0.0, 0.0, 0.0, 0.0, 0.0, 0.0, 0.0, 0.0, 0.0, 0.0, 0.0, 0.0, 0.0, 0.0, 0.0, 0.0, 0.0, 0.0, 0.0, 0.0, 0.0, 0.0, 0.0, 0.0, 0.0, 0.0, 0.0, 0.0, 0.0, 0.0, 0.0, 0.0, 0.0, 0.0, 0.0, 0.0, 0.0, 0.0, 0.0, 0.0, 0.0, 0.0, 0.0, 0.0, 0.0, 0.0, 0.0, 0.0, 0.0, 0.0, 0.0, 0.0, 0.0, 0.0, 0.0, 0.0, 0.0, 0.0, 0.0, 0.0, 0.0, 0.0, 0.0, 0.0, 0.0, 0.0, 0.0, 0.0, 0.0, 0.0, 0.0, 0.0, 0.0, 0.0, 0.0, 0.0, 0.0, 0.0, 0.0, 0.0, 0.0, 0.0, 0.0, 0.0, 0.0, 0.0, 0.0, 0.0, 0.0, 0.0, 0.0, 0.0, 0.0, 0.0, 0.0, 0.0, 0.0, 0.0, 0.0, 0.0, 0.0, 0.0, 0.0, 0.0, 0.0, 0.0, 0.0, 0.0, 0.0, 0.0, 0.0, 0.0, 0.0, 0.0, 0.0, 0.0, 0.0, 0.0, 0.0, 0.0, 0.0, 0.0, 0.0, 0.0, 0.0, 0.0, 0.0, 0.0, 0.0, 0.0, 0.0, 0.0, 0.0, 0.0, 0.0, 0.0, 0.0, 0.0, 0.0, 0.0, 0.0, 0.0, 0.0, 0.0, 0.0, 0.0, 0.0, 0.0, 0.0, 0.0, 0.0, 0.0, 0.0, 0.0, 0.0, 0.0, 0.0, 0.0, 0.0, 0.0, 0.0, 0.0, 0.0, 0.0, 0.0, 0.0, 0.0, 0.0, 0.0, 0.0, 0.0, 0.0, 0.0, 0.0, 0.0, 0.0, 0.0, 0.0, 0.0, 0.0, 0.0, 0.0, 0.0, 0.0, 0.0, 0.0, 0.0, 0.0, 0.0, 0.0, 0.0, 0.0, 0.0, 0.0, 0.0, 0.0, 0.0, 0.0, 0.0, 0.0, 0.0, 0.0, 0.0, 0.0, 0.0, 0.0, 0.0, 0.0, 0.0, 0.0, 0.0, 0.0, 0.0, 0.0, 0.0, 0.0, 0.0, 0.0, 0.0, 0.0, 0.0, 0.0, 0.0, 0.0, 0.0, 0.0, 0.0, 0.0, 0.0, 0.0, 0.0, 0.0, 0.0, 0.0, 0.0, 0.0, 0.0, 0.0, 0.0, 0.0, 0.0, 0.0, 0.0, 0.0, 0.0, 0.0, 0.0, 0.0, 0.0, 0.0, 0.0, 0.0, 0.0, 0.0, 0.0, 0.0, 0.0, 0.0, 0.0, 0.0, 0.0, 0.0, 0.0, 0.0, 0.0, 0.0, 0.0, 0.0, 0.0, 0.0, 0.0, 0.0, 0.0, 0.0, 0.0, 0.0, 0.0, 0.0, 0.0, 0.0, 0.0, 0.0, 0.0, 0.0, 0.0, 0.0, 0.0, 0.0, 0.0, 0.0, 0.0, 0.0, 0.0, 0.0, 0.0, 0.0, 0.0, 0.0, 0.0, 0.0, 0.0, 0.0, 0.0, 0.0, 0.0, 0.0, 0.0, 0.0, 0.0, 0.0, 0.0, 0.0, 0.0, 0.0, 0.0, 0.0, 0.0, 0.0, 0.0, 0.0, 0.0, 0.0, 0.0, 0.0, 0.0, 0.0, 0.0, 0.0, 0.0, 0.0, 0.0, 0.0, 0.0, 0.0, 0.0, 0.0, 0.0, 0.0, 0.0, 0.0, 0.0, 0.0, 0.0, 0.0, 0.0, 0.0, 0.0, 0.0, 0.0, 0.0, 0.0, 0.0, 0.0, 0.0, 0.0, 0.0, 0.0, 0.0, 0.0, 0.0, 0.0, 0.0, 0.0, 0.0, 0.0, 0.0, 0.0, 0.0, 0.0, 0.0, 0.0, 0.0, 0.0, 0.0, 0.0, 0.0, 0.0, 0.0, 0.0, 0.0, 0.0, 0.0, 0.0, 0.0, 0.0, 0.0, 0.0, 0.0, 0.0, 0.0, 0.0, 0.0, 0.0, 0.0, 0.0, 0.0, 0.0, 0.0, 0.0, 0.0, 0.0, 0.0, 0.0, 0.0, 0.0, 0.0, 0.0, 0.0, 0.0, 0.0, 0.0, 0.0, 0.0, 0.0, 0.0, 0.0, 0.0, 0.0, 0.0, 0.0, 0.0, 0.0, 0.0, 0.0, 0.0, 0.0, 0.0, 0.0, 0.0, 0.0, 0.0, 0.0, 0.0, 0.0, 0.0, 0.0, 0.0, 0.0, 0.0, 0.0, 0.0, 0.0, 0.0, 0.0, 0.0, 0.0, 0.0, 0.0, 0.0, 0.0, 0.0, 0.0, 0.0, 0.0, 0.0, 0.0, 0.0, 0.0, 0.0, 0.0, 0.0, 0.0, 0.0, 0.0, 0.0, 0.0, 0.0, 0.0, 0.0, 0.0, 0.0, 0.0, 0.0, 0.0, 0.0, 0.0, 0.0, 0.0, 0.0, 0.0, 0.0, 0.0, 0.0, 0.0, 0.0, 0.0, 0.0, 0.0, 0.0, 0.0, 0.0, 0.0, 0.0, 0.0, 0.0, 0.0, 0.0, 0.0, 0.0, 0.0, 0.0, 0.0, 0.0, 0.0, 0.0, 0.0, 0.0, 0.0, 0.0, 0.0, 0.0, 0.0, 0.0, 0.0, 0.0, 0.0, 0.0, 0.0, 0.0, 0.0, 0.0, 0.0, 0.0, 0.0, 0.0, 0.0, 0.0, 0.0, 0.0, 0.0, 0.0, 0.0, 0.0, 0.0, 0.0, 0.0, 0.0, 0.0, 0.0, 0.0, 0.0, 0.0, 0.0, 0.0, 0.0, 0.0, 0.0, 0.0, 0.0, 0.0, 0.0, 0.0, 0.0, 0.0, 0.0, 0.0, 0.0, 0.0, 0.0, 0.0, 0.0, 0.0, 0.0, 0.0, 0.0, 0.0, 0.0, 0.0, 0.0, 0.0, 0.0, 0.0, 0.0, 0.0, 0.0, 0.0, 0.0, 0.0, 0.0, 0.0, 0.0, 0.0, 0.0, 0.0, 0.0, 0.0, 0.0, 0.0, 0.0, 0.0, 0.0, 0.0, 0.0, 0.0, 0.0, 0.0, 0.0, 0.0, 0.0, 0.0, 0.0, 0.0, 0.0, 0.0, 0.0, 0.0, 0.0, 0.0, 0.0, 0.0, 0.0, 0.0, 0.0, 0.0, 0.0, 0.0, 0.0, 0.0, 0.0, 0.0, 0.0, 0.0, 0.0, 0.0, 0.0, 0.0, 0.0, 0.0, 0.0, 0.0, 0.0, 0.0, 0.0, 0.0, 0.0, 0.0, 0.0, 0.0, 0.0, 0.0, 0.0, 0.0, 0.0, 0.0, 0.0, 0.0, 0.0, 0.0, 0.0, 0.0, 0.0, 0.0, 0.0, 0.0, 0.0, 0.0, 0.0, 0.0, 0.0, 0.0, 0.0, 0.0, 0.0, 0.0, 0.0, 0.0, 0.0, 0.0, 0.0, 0.0, 0.0, 0.0, 0.0, 0.0, 0.0, 0.0, 0.0, 0.0, 0.0, 0.0, 0.0, 0.0, 0.0, 0.0, 0.0, 0.0, 0.0, 0.0, 0.0, 0.0, 0.0, 0.0, 0.0, 0.0, 0.0, 0.0, 0.0, 0.0, 0.0, 0.0, 0.0, 0.0, 0.0, 0.0, 0.0, 0.0, 0.0, 0.0, 0.0, 0.0, 0.0, 0.0, 0.0, 0.0, 0.0, 0.0, 0.0, 0.0, 0.0, 0.0, 0.0, 0.0, 0.0, 0.0, 0.0, 0.0, 0.0, 0.0, 0.0, 0.0, 0.0, 0.0, 0.0, 0.0, 0.0, 0.0, 0.0, 0.0, 0.0, 0.0, 0.0, 0.0, 0.0, 0.0, 0.0, 0.0, 0.0, 0.0, 0.0, 0.0, 0.0, 0.0, 0.0, 0.0, 0.0, 0.0, 0.0, 0.0, 0.0, 0.0, 0.0, 0.0, 0.0, 0.0, 0.0, 0.0, 0.0, 0.0, 0.0, 0.0, 0.0, 0.0, 0.0, 0.0, 0.0, 0.0, 0.0, 0.0, 0.0, 0.0, 0.0, 0.0, 0.0, 0.0, 0.0, 0.0, 0.0, 0.0, 0.0, 0.0, 0.0, 0.0, 0.0, 0.0, 0.0, 0.0, 0.0, 0.0, 0.0, 0.0, 0.0, 0.0, 0.0, 0.0, 0.0, 0.0, 0.0, 0.0, 0.0, 0.0, 0.0, 0.0, 0.0, 0.0, 0.0, 0.0, 0.0, 0.0, 0.0, 0.0, 0.0, 0.0, 0.0, 0.0, 0.0, 0.0, 0.0, 0.0, 0.0, 0.0, 0.0, 0.0, 0.0, 0.0, 0.0, 0.0, 0.0, 0.0, 0.0, 0.0, 0.0, 0.0, 0.0, 0.0, 0.0, 0.0, 0.0, 0.0, 0.0, 0.0, 0.0, 0.0, 0.0, 0.0, 0.0, 0.0, 0.0, 0.0, 0.0, 0.0, 0.0, 0.0, 0.0, 0.0, 0.0, 0.0, 0.0, 0.0, 0.0, 0.0, 0.0, 0.0, 0.0, 0.0, 0.0, 0.0, 0.0, 0.0, 0.0, 0.0, 0.0, 0.0, 0.0, 0.0, 0.0, 0.0, 0.0, 0.0, 0.0, 0.0, 0.0, 0.0, 0.0, 0.0, 0.0, 0.0, 0.0, 0.0, 0.0, 0.0, 0.0, 0.0, 0.0, 0.0, 0.0, 0.0, 0.0, 0.0, 0.0, 0.0, 0.0, 0.0, 0.0, 0.0, 0.0, 0.0, 0.0, 0.0, 0.0, 0.0, 0.0, 0.0, 0.0, 0.0, 0.0, 0.0, 0.0, 0.0, 0.0, 0.0, 0.0, 0.0, 0.0, 0.0, 0.0, 0.0, 0.0, 0.0, 0.0, 0.0, 0.0, 0.0, 0.0, 0.0, 0.0, 0.0, 0.0, 0.0, 0.0, 0.0, 0.0, 0.0, 0.0, 0.0, 0.0, 0.0, 0.0, 0.0, 0.0, 0.0, 0.0, 0.0, 0.0, 0.0, 0.0, 0.0, 0.0, 0.0, 0.0, 0.0, 0.0, 0.0, 0.0, 0.0, 0.0, 0.0, 0.0, 0.0, 0.0, 0.0, 0.0, 0.0, 0.0, 0.0, 0.0, 0.0, 0.0, 0.0, 0.0, 0.0, 0.0, 0.0, 0.0, 0.0, 0.0, 0.0, 0.0, 0.0, 0.0, 0.0, 0.0, 0.0, 0.0, 0.0, 0.0, 0.0, 0.0, 0.0, 0.0, 0.0, 0.0, 0.0, 0.0, 0.0, 0.0, 0.0, 0.0, 0.0, 0.0, 0.0, 0.0, 0.0, 0.0, 0.0, 0.0, 0.0, 0.0, 0.0, 0.0, 0.0, 0.0, 0.0, 0.0, 0.0, 0.0, 0.0, 0.0, 0.0, 0.0, 0.0, 0.0, 0.0, 0.0, 0.0, 0.0, 0.0, 0.0, 0.0, 0.0, 0.0, 0.0, 0.0, 0.0, 0.0, 0.0, 0.0, 0.0, 0.0, 0.0, 0.0, 0.0, 0.0, 0.0, 0.0, 0.0, 0.0, 0.0, 0.0, 0.0, 0.0, 0.0, 0.0, 0.0, 0.0, 0.0, 0.0, 0.0, 0.0, 0.0, 0.0, 0.0, 0.0, 0.0, 0.0, 0.0, 0.0, 0.0, 0.0, 0.0, 0.0, 0.0, 0.0, 0.0, 0.0, 0.0, 0.0, 0.0, 0.0, 0.0, 0.0, 0.0, 0.0, 0.0, 0.0, 0.0, 0.0, 0.0, 0.0, 0.0, 0.0, 0.0, 0.0, 0.0, 0.0, 0.0, 0.0, 0.0, 0.0, 0.0, 0.0, 0.0, 0.0, 0.0, 0.0, 0.0, 0.0, 0.0, 0.0, 0.0, 0.0, 0.0, 0.0, 0.0, 0.0, 0.0, 0.0, 0.0, 0.0, 0.0, 0.0, 0.0, 0.0, 0.0, 0.0, 0.0, 0.0, 0.0, 0.0, 0.0, 0.0, 0.0, 0.0, 0.0, 0.0, 0.0, 0.0, 0.0, 0.0, 0.0, 0.0, 0.0, 0.0, 0.0, 0.0, 0.0, 0.0, 0.0, 0.0, 0.0, 0.0, 0.0, 0.0, 0.0, 0.0, 0.0, 0.0, 0.0, 0.0, 0.0, 0.0, 0.0, 0.0, 0.0, 0.0, 0.0, 0.0, 0.0, 0.0, 0.0, 0.0, 0.0, 0.0, 0.0, 0.0, 0.0, 0.0, 0.0, 0.0, 0.0, 0.0, 0.0, 0.0, 0.0, 0.0, 0.0, 0.0, 0.0, 0.0, 0.0, 0.0, 0.0, 0.0])
me_circle_004.materials.append(mat_material_001)
me_circle_004.use_remesh_fix_poles = True
me_circle_004.use_remesh_preserve_attributes = False
me_circle_004.use_mirror_vertex_groups = False
me_circle_004.update()
me_plane = bpy.data.meshes.new('Plane')
me_plane.from_pydata([(-1.0, -1.0, 0.0), (1.0, -1.0, 0.0), (-1.0, 1.0, 0.0), (1.0, 1.0, 0.0), (-1.0, 0.75, 0.0), (-1.0, 0.5, 0.0), (-1.0, 0.25, 0.0), (-1.0, 0.0, 0.0), (-1.0, -0.25, 0.0), (-1.0, -0.5, 0.0), (-1.0, -0.75, 0.0), (-0.75, -1.0, 0.0), (-0.5, -1.0, 0.0), (-0.25, -1.0, 0.0), (0.0, -1.0, 0.0), (0.25, -1.0, 0.0), (0.5, -1.0, 0.0), (0.75, -1.0, 0.0), (1.0, -0.75, 0.0), (1.0, -0.5, 0.0), (1.0, -0.25, 0.0), (1.0, 0.0, 0.0), (1.0, 0.25, 0.0), (1.0, 0.5, 0.0), (1.0, 0.75, 0.0), (0.75, 1.0, 0.0), (0.5, 1.0, 0.0), (0.25, 1.0, 0.0), (0.0, 1.0, 0.0), (-0.25, 1.0, 0.0), (-0.5, 1.0, 0.0), (-0.75, 1.0, 0.0), (-0.75, -0.75, 0.0), (-0.5, -0.75, 0.0), (-0.25, -0.75, 0.0), (0.0, -0.75, 0.0), (0.25, -0.75, 0.0), (0.5, -0.75, 0.0), (0.75, -0.75, 0.0), (-0.75, -0.5, 0.0), (-0.5, -0.5, 0.0), (-0.25, -0.5, 0.0), (2.98e-08, -0.5, 0.0), (0.25, -0.5, 0.0), (0.5, -0.5, 0.0), (0.75, -0.5, 0.0), (-0.75, -0.25, 0.0), (-0.5, -0.25, 0.0), (-0.25, -0.25, 0.0), (0.0, -0.25, 0.0), (0.25, -0.25, 0.0), (0.5, -0.25, 0.0), (0.75, -0.25, 0.0), (-0.75, -1.49e-08, 0.0), (-0.5, -1.49e-08, 0.0), (-0.25, 0.0, 0.0), (2.98e-08, -2.98e-08, 0.0), (0.25, -2.98e-08, 0.0), (0.5, -2.98e-08, 0.0), (0.75, -2.98e-08, 0.0), (-0.75, 0.25, 0.0), (-0.5, 0.25, 0.0), (-0.25, 0.25, 0.0), (2.98e-08, 0.25, 0.0), (0.25, 0.25, 0.0), (0.5, 0.25, 0.0), (0.75, 0.25, 0.0), (-0.75, 0.5, 0.0), (-0.5, 0.5, 0.0), (-0.25, 0.5, 0.0), (0.0, 0.5, 0.0), (0.25, 0.5, 0.0), (0.5, 0.5, 0.0), (0.75, 0.5, 0.0), (-0.75, 0.75, 0.0), (-0.5, 0.75, 0.0), (-0.25, 0.75, 0.0), (0.0, 0.75, 0.0), (0.25, 0.75, 0.0), (0.5, 0.75, 0.0), (0.75, 0.75, 0.0)], [], [(32, 33, 40, 39), (33, 34, 41, 40), (34, 35, 42, 41), (35, 36, 43, 42), (36, 37, 44, 43), (37, 38, 45, 44), (39, 40, 47, 46), (40, 41, 48, 47), (41, 42, 49, 48), (42, 43, 50, 49), (43, 44, 51, 50), (44, 45, 52, 51), (46, 47, 54, 53), (47, 48, 55, 54), (48, 49, 56, 55), (49, 50, 57, 56), (50, 51, 58, 57), (51, 52, 59, 58), (53, 54, 61, 60), (54, 55, 62, 61), (55, 56, 63, 62), (56, 57, 64, 63), (57, 58, 65, 64), (58, 59, 66, 65), (60, 61, 68, 67), (61, 62, 69, 68), (62, 63, 70, 69), (63, 64, 71, 70), (64, 65, 72, 71), (65, 66, 73, 72), (67, 68, 75, 74), (68, 69, 76, 75), (69, 70, 77, 76), (70, 71, 78, 77), (71, 72, 79, 78), (72, 73, 80, 79), (0, 11, 32, 10), (11, 12, 33, 32), (12, 13, 34, 33), (13, 14, 35, 34), (14, 15, 36, 35), (15, 16, 37, 36), (16, 17, 38, 37), (17, 1, 18, 38), (38, 18, 19, 45), (45, 19, 20, 52), (52, 20, 21, 59), (59, 21, 22, 66), (66, 22, 23, 73), (73, 23, 24, 80), (80, 24, 3, 25), (79, 80, 25, 26), (78, 79, 26, 27), (77, 78, 27, 28), (76, 77, 28, 29), (75, 76, 29, 30), (74, 75, 30, 31), (4, 74, 31, 2), (5, 67, 74, 4), (6, 60, 67, 5), (7, 53, 60, 6), (8, 46, 53, 7), (9, 39, 46, 8), (10, 32, 39, 9)])
_uv = me_plane.uv_layers.new(name='UVMap')
_uv.uv.foreach_set('vector', [0.125, 0.125, 0.25, 0.125, 0.25, 0.25, 0.125, 0.25, 0.25, 0.125, 0.375, 0.125, 0.375, 0.25, 0.25, 0.25, 0.375, 0.125, 0.5, 0.125, 0.5, 0.25, 0.375, 0.25, 0.5, 0.125, 0.625, 0.125, 0.625, 0.25, 0.5, 0.25, 0.625, 0.125, 0.75, 0.125, 0.75, 0.25, 0.625, 0.25, 0.75, 0.125, 0.875, 0.125, 0.875, 0.25, 0.75, 0.25, 0.125, 0.25, 0.25, 0.25, 0.25, 0.375, 0.125, 0.375, 0.25, 0.25, 0.375, 0.25, 0.375, 0.375, 0.25, 0.375, 0.375, 0.25, 0.5, 0.25, 0.5, 0.375, 0.375, 0.375, 0.5, 0.25, 0.625, 0.25, 0.625, 0.375, 0.5, 0.375, 0.625, 0.25, 0.75, 0.25, 0.75, 0.375, 0.625, 0.375, 0.75, 0.25, 0.875, 0.25, 0.875, 0.375, 0.75, 0.375, 0.125, 0.375, 0.25, 0.375, 0.25, 0.5, 0.125, 0.5, 0.25, 0.375, 0.375, 0.375, 0.375, 0.5, 0.25, 0.5, 0.375, 0.375, 0.5, 0.375, 0.5, 0.5, 0.375, 0.5, 0.5, 0.375, 0.625, 0.375, 0.625, 0.5, 0.5, 0.5, 0.625, 0.375, 0.75, 0.375, 0.75, 0.5, 0.625, 0.5, 0.75, 0.375, 0.875, 0.375, 0.875, 0.5, 0.75, 0.5, 0.125, 0.5, 0.25, 0.5, 0.25, 0.625, 0.125, 0.625, 0.25, 0.5, 0.375, 0.5, 0.375, 0.625, 0.25, 0.625, 0.375, 0.5, 0.5, 0.5, 0.5, 0.625, 0.375, 0.625, 0.5, 0.5, 0.625, 0.5, 0.625, 0.625, 0.5, 0.625, 0.625, 0.5, 0.75, 0.5, 0.75, 0.625, 0.625, 0.625, 0.75, 0.5, 0.875, 0.5, 0.875, 0.625, 0.75, 0.625, 0.125, 0.625, 0.25, 0.625, 0.25, 0.75, 0.125, 0.75, 0.25, 0.625, 0.375, 0.625, 0.375, 0.75, 0.25, 0.75, 0.375, 0.625, 0.5, 0.625, 0.5, 0.75, 0.375, 0.75, 0.5, 0.625, 0.625, 0.625, 0.625, 0.75, 0.5, 0.75, 0.625, 0.625, 0.75, 0.625, 0.75, 0.75, 0.625, 0.75, 0.75, 0.625, 0.875, 0.625, 0.875, 0.75, 0.75, 0.75, 0.125, 0.75, 0.25, 0.75, 0.25, 0.875, 0.125, 0.875, 0.25, 0.75, 0.375, 0.75, 0.375, 0.875, 0.25, 0.875, 0.375, 0.75, 0.5, 0.75, 0.5, 0.875, 0.375, 0.875, 0.5, 0.75, 0.625, 0.75, 0.625, 0.875, 0.5, 0.875, 0.625, 0.75, 0.75, 0.75, 0.75, 0.875, 0.625, 0.875, 0.75, 0.75, 0.875, 0.75, 0.875, 0.875, 0.75, 0.875, 0.0, 0.0, 0.125, 0.0, 0.125, 0.125, 0.0, 0.125, 0.125, 0.0, 0.25, 0.0, 0.25, 0.125, 0.125, 0.125, 0.25, 0.0, 0.375, 0.0, 0.375, 0.125, 0.25, 0.125, 0.375, 0.0, 0.5, 0.0, 0.5, 0.125, 0.375, 0.125, 0.5, 0.0, 0.625, 0.0, 0.625, 0.125, 0.5, 0.125, 0.625, 0.0, 0.75, 0.0, 0.75, 0.125, 0.625, 0.125, 0.75, 0.0, 0.875, 0.0, 0.875, 0.125, 0.75, 0.125, 0.875, 0.0, 1.0, 0.0, 1.0, 0.125, 0.875, 0.125, 0.875, 0.125, 1.0, 0.125, 1.0, 0.25, 0.875, 0.25, 0.875, 0.25, 1.0, 0.25, 1.0, 0.375, 0.875, 0.375, 0.875, 0.375, 1.0, 0.375, 1.0, 0.5, 0.875, 0.5, 0.875, 0.5, 1.0, 0.5, 1.0, 0.625, 0.875, 0.625, 0.875, 0.625, 1.0, 0.625, 1.0, 0.75, 0.875, 0.75, 0.875, 0.75, 1.0, 0.75, 1.0, 0.875, 0.875, 0.875, 0.875, 0.875, 1.0, 0.875, 1.0, 1.0, 0.875, 1.0, 0.75, 0.875, 0.875, 0.875, 0.875, 1.0, 0.75, 1.0, 0.625, 0.875, 0.75, 0.875, 0.75, 1.0, 0.625, 1.0, 0.5, 0.875, 0.625, 0.875, 0.625, 1.0, 0.5, 1.0, 0.375, 0.875, 0.5, 0.875, 0.5, 1.0, 0.375, 1.0, 0.25, 0.875, 0.375, 0.875, 0.375, 1.0, 0.25, 1.0, 0.125, 0.875, 0.25, 0.875, 0.25, 1.0, 0.125, 1.0, 0.0, 0.875, 0.125, 0.875, 0.125, 1.0, 0.0, 1.0, 0.0, 0.75, 0.125, 0.75, 0.125, 0.875, 0.0, 0.875, 0.0, 0.625, 0.125, 0.625, 0.125, 0.75, 0.0, 0.75, 0.0, 0.5, 0.125, 0.5, 0.125, 0.625, 0.0, 0.625, 0.0, 0.375, 0.125, 0.375, 0.125, 0.5, 0.0, 0.5, 0.0, 0.25, 0.125, 0.25, 0.125, 0.375, 0.0, 0.375, 0.0, 0.125, 0.125, 0.125, 0.125, 0.25, 0.0, 0.25])
me_plane.materials.append(mat_material_002)
me_plane.use_remesh_fix_poles = True
me_plane.use_remesh_preserve_attributes = False
me_plane.use_mirror_vertex_groups = False
me_plane.update()

# ---- objects
ob_light = bpy.data.objects.new('Light', light_light)
ob_camera = bpy.data.objects.new('Camera', cam_camera)
ob_clover = bpy.data.objects.new('Clover', me_circle_004)
ob_plane = bpy.data.objects.new('Plane', me_plane)

# ---- transforms, parenting, visibility, modifiers, constraints
ob_light.location = (4.076, 1.005, 5.904)
ob_light.rotation_euler = (0.6503, 0.05522, 1.866)
ob_light.lock_rotations_4d = False
ob_light.empty_display_type = 'ARROWS'
ob_light.color = (0.0, 0.0, 0.0, 0.0)
ob_light.lineart.crease_threshold = 0.0
ob_camera.location = (7.359, -6.926, 4.958)
ob_camera.rotation_euler = (1.109, 0.0, 0.8149)
ob_camera.lock_rotations_4d = False
ob_camera.empty_display_type = 'ARROWS'
ob_camera.color = (0.0, 0.0, 0.0, 0.0)
ob_camera.display_type = 'WIRE'
ob_camera.lineart.crease_threshold = 0.0
ob_clover.location = (0.0004179, 4.369, 0.0)
ob_clover.scale = (0.06475, 0.06475, 0.06475)
ob_clover.lineart.crease_threshold = 0.0
ob_plane.location = (0.0004179, -1.778e-05, 1.235e-07)
ob_plane.scale = (2.405, 2.405, 2.405)
ob_plane.lineart.crease_threshold = 0.0
_m = ob_plane.modifiers.new('ParticleSettings', 'PARTICLE_SYSTEM')

# ---- collection membership
col_collection.objects.link(ob_light)
col_collection.objects.link(ob_camera)
col_collection.objects.link(ob_clover)
col_collection.objects.link(ob_plane)

# ---- scene / render settings (as saved in the file)
scene.camera = ob_camera
scene.frame_start = 1; scene.frame_end = 250; scene.frame_set(1)
scene.render.engine = 'BLENDER_EEVEE_NEXT'
scene.cycles.use_denoising = False
scene.cycles.samples = 128
scene.cycles.sampling_pattern = 'TABULATED_SOBOL'
scene.cycles.use_adaptive_sampling = False
scene.cycles.use_light_tree = False
scene.view_settings.view_transform = 'Filmic'
bpy.context.view_layer.update()
